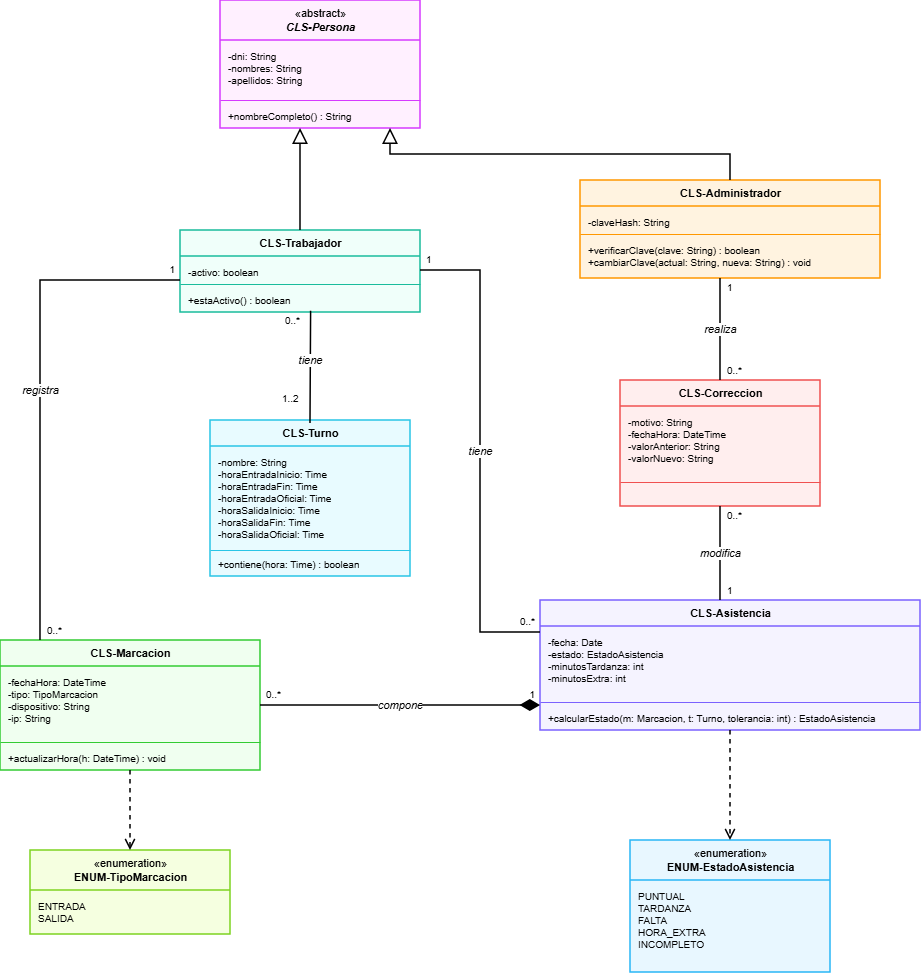

The diagram above was exported from draw.io. Its source (the exported page's mxGraphModel, read from the mxfile embedded in the PNG):
<mxGraphModel dx="1648" dy="949" grid="1" gridSize="10" guides="1" tooltips="1" connect="1" arrows="1" fold="1" page="1" pageScale="1" pageWidth="1400" pageHeight="1050" math="0" shadow="0">
  <root>
    <mxCell id="0" />
    <mxCell id="1" parent="0" />
    <mxCell id="persona" parent="1" style="swimlane;fontStyle=0;align=center;verticalAlign=middle;horizontal=1;startSize=40;collapsible=0;fillColor=#FFF0FF;swimlaneFillColor=#FFF0FF;strokeColor=#D63AFF;strokeWidth=1.5;fontSize=11;html=1;" value="«abstract»&lt;br&gt;&lt;b&gt;&lt;i&gt;CLS-Persona&lt;/i&gt;&lt;/b&gt;" vertex="1">
      <mxGeometry height="128" width="200" x="240" y="20" as="geometry" />
    </mxCell>
    <mxCell id="persona_a" parent="persona" style="text;strokeColor=none;fillColor=none;align=left;verticalAlign=top;spacingLeft=6;spacingTop=4;whiteSpace=nowrap;html=1;fontSize=10;overflow=hidden;" value="-dni: String&lt;br&gt;-nombres: String&lt;br&gt;-apellidos: String" vertex="1">
      <mxGeometry height="60" width="200" y="40" as="geometry" />
    </mxCell>
    <mxCell id="persona_l" parent="persona" style="line;strokeColor=#D63AFF;strokeWidth=1;fillColor=none;" value="" vertex="1">
      <mxGeometry height="4" width="200" y="98" as="geometry" />
    </mxCell>
    <mxCell id="persona_m" parent="persona" style="text;strokeColor=none;fillColor=none;align=left;verticalAlign=top;spacingLeft=6;spacingTop=4;whiteSpace=nowrap;html=1;fontSize=10;overflow=hidden;" value="+nombreCompleto() : String" vertex="1">
      <mxGeometry height="28" width="200" y="100" as="geometry" />
    </mxCell>
    <mxCell id="trab" parent="1" style="swimlane;fontStyle=0;align=center;verticalAlign=middle;horizontal=1;startSize=26;collapsible=0;fillColor=#F0FFFA;swimlaneFillColor=#F0FFFA;strokeColor=#1ABC9C;strokeWidth=1.5;fontSize=11;html=1;" value="&lt;b&gt;CLS-Trabajador&lt;/b&gt;" vertex="1">
      <mxGeometry height="82" width="240" x="200" y="250" as="geometry" />
    </mxCell>
    <mxCell id="trab_a" parent="trab" style="text;strokeColor=none;fillColor=none;align=left;verticalAlign=top;spacingLeft=6;spacingTop=4;whiteSpace=nowrap;html=1;fontSize=10;overflow=hidden;" value="-activo: boolean" vertex="1">
      <mxGeometry height="28" width="240" y="26" as="geometry" />
    </mxCell>
    <mxCell id="trab_l" parent="trab" style="line;strokeColor=#1ABC9C;strokeWidth=1;fillColor=none;" value="" vertex="1">
      <mxGeometry height="4" width="240" y="52" as="geometry" />
    </mxCell>
    <mxCell id="trab_m" parent="trab" style="text;strokeColor=none;fillColor=none;align=left;verticalAlign=top;spacingLeft=6;spacingTop=4;whiteSpace=nowrap;html=1;fontSize=10;overflow=hidden;" value="+estaActivo() : boolean" vertex="1">
      <mxGeometry height="28" width="240" y="54" as="geometry" />
    </mxCell>
    <mxCell id="admin" parent="1" style="swimlane;fontStyle=0;align=center;verticalAlign=middle;horizontal=1;startSize=26;collapsible=0;fillColor=#FFF3E0;swimlaneFillColor=#FFF3E0;strokeColor=#FF9800;strokeWidth=1.5;fontSize=11;html=1;" value="&lt;b style=&quot;caret-color: rgba(0, 0, 0, 0);&quot;&gt;CLS-&lt;/b&gt;&lt;b&gt;Administrador&lt;/b&gt;" vertex="1">
      <mxGeometry height="98" width="300" x="600" y="200" as="geometry" />
    </mxCell>
    <mxCell id="admin_a" parent="admin" style="text;strokeColor=none;fillColor=none;align=left;verticalAlign=top;spacingLeft=6;spacingTop=4;whiteSpace=nowrap;html=1;fontSize=10;overflow=hidden;" value="-claveHash: String" vertex="1">
      <mxGeometry height="28" width="300" y="26" as="geometry" />
    </mxCell>
    <mxCell id="admin_l" parent="admin" style="line;strokeColor=#FF9800;strokeWidth=1;fillColor=none;" value="" vertex="1">
      <mxGeometry height="4" width="300" y="52" as="geometry" />
    </mxCell>
    <mxCell id="admin_m" parent="admin" style="text;strokeColor=none;fillColor=none;align=left;verticalAlign=top;spacingLeft=6;spacingTop=4;whiteSpace=nowrap;html=1;fontSize=10;overflow=hidden;" value="+verificarClave(clave: String) : boolean&lt;br&gt;+cambiarClave(actual: String, nueva: String) : void" vertex="1">
      <mxGeometry height="44" width="300" y="54" as="geometry" />
    </mxCell>
    <mxCell id="corr" parent="1" style="swimlane;fontStyle=0;align=center;verticalAlign=middle;horizontal=1;startSize=26;collapsible=0;fillColor=#FFEEEE;swimlaneFillColor=#FFEEEE;strokeColor=#F05050;strokeWidth=1.5;fontSize=11;html=1;" value="&lt;b style=&quot;caret-color: rgba(0, 0, 0, 0);&quot;&gt;CLS-&lt;/b&gt;&lt;b&gt;Correccion&lt;/b&gt;" vertex="1">
      <mxGeometry height="126" width="200" x="640" y="400" as="geometry" />
    </mxCell>
    <mxCell id="corr_a" parent="corr" style="text;strokeColor=none;fillColor=none;align=left;verticalAlign=top;spacingLeft=6;spacingTop=4;whiteSpace=nowrap;html=1;fontSize=10;overflow=hidden;" value="-motivo: String&lt;br&gt;-fechaHora: DateTime&lt;br&gt;-valorAnterior: String&lt;br&gt;-valorNuevo: String" vertex="1">
      <mxGeometry height="76" width="200" y="26" as="geometry" />
    </mxCell>
    <mxCell id="corr_l" parent="corr" style="line;strokeColor=#F05050;strokeWidth=1;fillColor=none;" value="" vertex="1">
      <mxGeometry height="4" width="200" y="100" as="geometry" />
    </mxCell>
    <mxCell id="corr_m" parent="corr" style="text;strokeColor=none;fillColor=none;align=left;verticalAlign=top;spacingLeft=6;spacingTop=4;whiteSpace=nowrap;html=1;fontSize=10;overflow=hidden;" value="" vertex="1">
      <mxGeometry height="24" width="200" y="102" as="geometry" />
    </mxCell>
    <mxCell id="turno" parent="1" style="swimlane;fontStyle=0;align=center;verticalAlign=middle;horizontal=1;startSize=26;collapsible=0;fillColor=#E8FBFF;swimlaneFillColor=#E8FBFF;strokeColor=#29C5E6;strokeWidth=1.5;fontSize=11;html=1;" value="&lt;b style=&quot;caret-color: rgba(0, 0, 0, 0);&quot;&gt;CLS-&lt;/b&gt;&lt;b&gt;Turno&lt;/b&gt;" vertex="1">
      <mxGeometry height="156" width="200" x="230" y="440" as="geometry" />
    </mxCell>
    <mxCell id="turno_a" parent="turno" style="text;strokeColor=none;fillColor=none;align=left;verticalAlign=top;spacingLeft=6;spacingTop=4;whiteSpace=nowrap;html=1;fontSize=10;overflow=hidden;" value="-nombre: String&lt;br&gt;-horaEntradaInicio: Time&lt;br&gt;-horaEntradaFin: Time&lt;div&gt;-&lt;span style=&quot;caret-color: rgba(0, 0, 0, 0);&quot;&gt;horaEntradaOficial&lt;/span&gt;&lt;span style=&quot;caret-color: rgba(0, 0, 0, 0);&quot;&gt;: Time&lt;/span&gt;&lt;br&gt;&lt;div&gt;-&lt;span style=&quot;caret-color: rgba(0, 0, 0, 0);&quot;&gt;horaSalidaInicio: Time&lt;/span&gt;&lt;br&gt;-&lt;span style=&quot;caret-color: rgba(0, 0, 0, 0);&quot;&gt;horaSalidaFin: Time&lt;/span&gt;&lt;/div&gt;&lt;div&gt;-&lt;span style=&quot;caret-color: rgba(0, 0, 0, 0);&quot;&gt;horaSalidaOficial&lt;/span&gt;&lt;span style=&quot;caret-color: rgba(0, 0, 0, 0);&quot;&gt;: Time&lt;/span&gt;&lt;br&gt;&lt;div&gt;&lt;br&gt;&lt;/div&gt;&lt;/div&gt;&lt;/div&gt;" vertex="1">
      <mxGeometry height="104" width="200" y="26" as="geometry" />
    </mxCell>
    <mxCell id="turno_l" parent="turno" style="line;strokeColor=#29C5E6;strokeWidth=1;fillColor=none;" value="" vertex="1">
      <mxGeometry height="4" width="200" y="128" as="geometry" />
    </mxCell>
    <mxCell id="turno_m" parent="turno" style="text;strokeColor=none;fillColor=none;align=left;verticalAlign=top;spacingLeft=6;spacingTop=4;whiteSpace=nowrap;html=1;fontSize=10;overflow=hidden;" value="+contiene(hora: Time) : boolean" vertex="1">
      <mxGeometry height="28" width="200" y="128" as="geometry" />
    </mxCell>
    <mxCell id="asis" parent="1" style="swimlane;fontStyle=0;align=center;verticalAlign=middle;horizontal=1;startSize=26;collapsible=0;fillColor=#F5F3FF;swimlaneFillColor=#F5F3FF;strokeColor=#7B61FF;strokeWidth=1.5;fontSize=11;html=1;" value="&lt;b style=&quot;caret-color: rgba(0, 0, 0, 0);&quot;&gt;CLS-&lt;/b&gt;&lt;b&gt;Asistencia&lt;/b&gt;" vertex="1">
      <mxGeometry height="130" width="380" x="560" y="620" as="geometry" />
    </mxCell>
    <mxCell id="asis_a" parent="asis" style="text;strokeColor=none;fillColor=none;align=left;verticalAlign=top;spacingLeft=6;spacingTop=4;whiteSpace=nowrap;html=1;fontSize=10;overflow=hidden;" value="-fecha: Date&lt;br&gt;-estado: EstadoAsistencia&lt;br&gt;-minutosTardanza: int&lt;br&gt;-minutosExtra: int" vertex="1">
      <mxGeometry height="76" width="380" y="26" as="geometry" />
    </mxCell>
    <mxCell id="asis_l" parent="asis" style="line;strokeColor=#7B61FF;strokeWidth=1;fillColor=none;" value="" vertex="1">
      <mxGeometry height="4" width="380" y="100" as="geometry" />
    </mxCell>
    <mxCell id="asis_m" parent="asis" style="text;strokeColor=none;fillColor=none;align=left;verticalAlign=top;spacingLeft=6;spacingTop=4;whiteSpace=nowrap;html=1;fontSize=10;overflow=hidden;" value="+calcularEstado(m: Marcacion, t: Turno, tolerancia: int) : EstadoAsistencia" vertex="1">
      <mxGeometry height="28" width="380" y="102" as="geometry" />
    </mxCell>
    <mxCell id="marc" parent="1" style="swimlane;fontStyle=0;align=center;verticalAlign=middle;horizontal=1;startSize=26;collapsible=0;fillColor=#F0FFF0;swimlaneFillColor=#F0FFF0;strokeColor=#33CC33;strokeWidth=1.5;fontSize=11;html=1;" value="&lt;b style=&quot;caret-color: rgba(0, 0, 0, 0);&quot;&gt;CLS-&lt;/b&gt;&lt;b&gt;Marcacion&lt;/b&gt;" vertex="1">
      <mxGeometry height="130" width="260" x="20" y="660" as="geometry" />
    </mxCell>
    <mxCell id="marc_a" parent="marc" style="text;strokeColor=none;fillColor=none;align=left;verticalAlign=top;spacingLeft=6;spacingTop=4;whiteSpace=nowrap;html=1;fontSize=10;overflow=hidden;" value="-fechaHora: DateTime&lt;br&gt;-tipo: TipoMarcacion&lt;br&gt;-dispositivo: String&lt;br&gt;-ip: String" vertex="1">
      <mxGeometry height="76" width="260" y="26" as="geometry" />
    </mxCell>
    <mxCell id="marc_l" parent="marc" style="line;strokeColor=#33CC33;strokeWidth=1;fillColor=none;" value="" vertex="1">
      <mxGeometry height="4" width="260" y="100" as="geometry" />
    </mxCell>
    <mxCell id="marc_m" parent="marc" style="text;strokeColor=none;fillColor=none;align=left;verticalAlign=top;spacingLeft=6;spacingTop=4;whiteSpace=nowrap;html=1;fontSize=10;overflow=hidden;" value="+actualizarHora(h: DateTime) : void" vertex="1">
      <mxGeometry height="28" width="260" y="102" as="geometry" />
    </mxCell>
    <mxCell id="tipo" parent="1" style="swimlane;fontStyle=0;align=center;verticalAlign=middle;horizontal=1;startSize=40;collapsible=0;fillColor=#F5FFE0;swimlaneFillColor=#F5FFE0;strokeColor=#7ED321;strokeWidth=1.5;fontSize=11;html=1;" value="«enumeration»&lt;br&gt;&lt;b&gt;ENUM-TipoMarcacion&lt;/b&gt;" vertex="1">
      <mxGeometry height="84" width="200" x="50" y="870" as="geometry" />
    </mxCell>
    <mxCell id="tipo_a" parent="tipo" style="text;strokeColor=none;fillColor=none;align=left;verticalAlign=top;spacingLeft=6;spacingTop=4;whiteSpace=nowrap;html=1;fontSize=10;overflow=hidden;" value="ENTRADA&lt;br&gt;SALIDA" vertex="1">
      <mxGeometry height="44" width="200" y="40" as="geometry" />
    </mxCell>
    <mxCell id="estado" parent="1" style="swimlane;fontStyle=0;align=center;verticalAlign=middle;horizontal=1;startSize=40;collapsible=0;fillColor=#E8F7FF;swimlaneFillColor=#E8F7FF;strokeColor=#29B6F6;strokeWidth=1.5;fontSize=11;html=1;" value="«enumeration»&lt;br&gt;&lt;b style=&quot;caret-color: rgba(0, 0, 0, 0);&quot;&gt;ENUM-&lt;/b&gt;&lt;b&gt;EstadoAsistencia&lt;/b&gt;" vertex="1">
      <mxGeometry height="132" width="200" x="650" y="860" as="geometry" />
    </mxCell>
    <mxCell id="estado_a" parent="estado" style="text;strokeColor=none;fillColor=none;align=left;verticalAlign=top;spacingLeft=6;spacingTop=4;whiteSpace=nowrap;html=1;fontSize=10;overflow=hidden;" value="PUNTUAL&lt;br&gt;TARDANZA&lt;br&gt;FALTA&lt;br&gt;HORA_EXTRA&lt;br&gt;INCOMPLETO" vertex="1">
      <mxGeometry height="92" width="200" y="40" as="geometry" />
    </mxCell>
    <mxCell id="h1" edge="1" parent="1" source="trab" style="edgeStyle=orthogonalEdgeStyle;rounded=0;html=1;strokeWidth=1.5;fontSize=11;fontStyle=2;labelBackgroundColor=#FFFFFF;endArrow=block;endFill=0;endSize=12;exitX=0.5000;exitY=0.0000;entryX=0.4000;entryY=1.0000;exitDx=0;exitDy=0;entryDx=0;entryDy=0;" target="persona" value="">
      <mxGeometry relative="1" as="geometry" />
    </mxCell>
    <mxCell id="h2" edge="1" parent="1" source="admin" style="edgeStyle=orthogonalEdgeStyle;rounded=0;html=1;strokeWidth=1.5;fontSize=11;fontStyle=2;labelBackgroundColor=#FFFFFF;endArrow=block;endFill=0;endSize=12;exitX=0.5000;exitY=0.0000;entryX=0.8500;entryY=1.0000;exitDx=0;exitDy=0;entryDx=0;entryDy=0;" target="persona" value="">
      <mxGeometry relative="1" as="geometry" />
    </mxCell>
    <mxCell id="a1" edge="1" parent="1" source="admin" style="edgeStyle=orthogonalEdgeStyle;rounded=0;html=1;strokeWidth=1.5;fontSize=11;fontStyle=2;labelBackgroundColor=#FFFFFF;endArrow=none;startArrow=none;exitX=0.4667;exitY=1.0000;entryX=0.5000;entryY=0.0000;exitDx=0;exitDy=0;entryDx=0;entryDy=0;" target="corr" value="realiza">
      <mxGeometry relative="1" as="geometry" />
    </mxCell>
    <mxCell id="mult1" parent="1" style="text;html=1;align=left;verticalAlign=middle;fontSize=10;strokeColor=none;fillColor=none;" value="1" vertex="1">
      <mxGeometry height="16" width="34" x="745" y="299" as="geometry" />
    </mxCell>
    <mxCell id="mult2" parent="1" style="text;html=1;align=left;verticalAlign=middle;fontSize=10;strokeColor=none;fillColor=none;" value="0..*" vertex="1">
      <mxGeometry height="16" width="34" x="745" y="382" as="geometry" />
    </mxCell>
    <mxCell id="a2" edge="1" parent="1" source="corr" style="edgeStyle=orthogonalEdgeStyle;rounded=0;html=1;strokeWidth=1.5;fontSize=11;fontStyle=2;labelBackgroundColor=#FFFFFF;endArrow=none;startArrow=none;exitX=0.5000;exitY=1.0000;entryX=0.4737;entryY=0.0000;exitDx=0;exitDy=0;entryDx=0;entryDy=0;" target="asis" value="modifica">
      <mxGeometry relative="1" as="geometry" />
    </mxCell>
    <mxCell id="mult3" parent="1" style="text;html=1;align=left;verticalAlign=middle;fontSize=10;strokeColor=none;fillColor=none;" value="0..*" vertex="1">
      <mxGeometry height="16" width="34" x="745" y="527" as="geometry" />
    </mxCell>
    <mxCell id="mult4" parent="1" style="text;html=1;align=left;verticalAlign=middle;fontSize=10;strokeColor=none;fillColor=none;" value="1" vertex="1">
      <mxGeometry height="16" width="34" x="745" y="602" as="geometry" />
    </mxCell>
    <mxCell id="a3" edge="1" parent="1" source="trab_m" style="edgeStyle=orthogonalEdgeStyle;rounded=0;html=1;strokeWidth=1.5;fontSize=11;fontStyle=2;labelBackgroundColor=#FFFFFF;endArrow=none;startArrow=none;exitX=0.544;exitY=0.956;entryX=0.5;entryY=0.019;exitDx=0;exitDy=0;entryDx=0;entryDy=0;entryPerimeter=0;exitPerimeter=0;" target="turno" value="tiene">
      <mxGeometry relative="1" x="-0.1203" as="geometry">
        <mxPoint as="offset" />
        <Array as="points">
          <mxPoint x="330.6" y="332" />
        </Array>
      </mxGeometry>
    </mxCell>
    <mxCell id="mult5" parent="1" style="text;html=1;align=left;verticalAlign=middle;fontSize=10;strokeColor=none;fillColor=none;" value="0..*" vertex="1">
      <mxGeometry height="16" width="34" x="303" y="332" as="geometry" />
    </mxCell>
    <mxCell id="mult6" parent="1" style="text;html=1;align=left;verticalAlign=middle;fontSize=10;strokeColor=none;fillColor=none;" value="1..2" vertex="1">
      <mxGeometry height="16" width="34" x="300" y="410" as="geometry" />
    </mxCell>
    <mxCell id="a5" edge="1" parent="1" source="trab" style="edgeStyle=orthogonalEdgeStyle;rounded=0;html=1;strokeWidth=1.5;fontSize=11;fontStyle=2;labelBackgroundColor=#FFFFFF;endArrow=none;startArrow=none;exitX=1.0000;exitY=0.4878;entryX=0.0000;entryY=0.2462;exitDx=0;exitDy=0;entryDx=0;entryDy=0;" target="asis" value="tiene">
      <mxGeometry relative="1" as="geometry">
        <Array as="points">
          <mxPoint x="500" y="290" />
          <mxPoint x="500" y="652" />
        </Array>
      </mxGeometry>
    </mxCell>
    <mxCell id="mult9" parent="1" style="text;html=1;align=left;verticalAlign=middle;fontSize=10;strokeColor=none;fillColor=none;" value="1" vertex="1">
      <mxGeometry height="16" width="34" x="444" y="271" as="geometry" />
    </mxCell>
    <mxCell id="mult10" parent="1" style="text;html=1;align=right;verticalAlign=middle;fontSize=10;strokeColor=none;fillColor=none;" value="0..*" vertex="1">
      <mxGeometry height="16" width="34" x="522" y="633" as="geometry" />
    </mxCell>
    <mxCell id="a6" edge="1" parent="1" source="trab" style="edgeStyle=orthogonalEdgeStyle;rounded=0;html=1;strokeWidth=1.5;fontSize=11;fontStyle=2;labelBackgroundColor=#FFFFFF;endArrow=none;startArrow=none;exitX=0.0000;exitY=0.6098;entryX=0.1538;entryY=0.0000;exitDx=0;exitDy=0;entryDx=0;entryDy=0;" target="marc" value="registra">
      <mxGeometry relative="1" as="geometry">
        <Array as="points">
          <mxPoint x="60" y="300" />
        </Array>
      </mxGeometry>
    </mxCell>
    <mxCell id="mult11" parent="1" style="text;html=1;align=right;verticalAlign=middle;fontSize=10;strokeColor=none;fillColor=none;" value="1" vertex="1">
      <mxGeometry height="16" width="34" x="162" y="281" as="geometry" />
    </mxCell>
    <mxCell id="mult12" parent="1" style="text;html=1;align=left;verticalAlign=middle;fontSize=10;strokeColor=none;fillColor=none;" value="0..*" vertex="1">
      <mxGeometry height="16" width="34" x="65" y="642" as="geometry" />
    </mxCell>
    <mxCell id="c1" edge="1" parent="1" source="marc" style="edgeStyle=orthogonalEdgeStyle;rounded=0;html=1;strokeWidth=1.5;fontSize=11;fontStyle=2;labelBackgroundColor=#FFFFFF;endArrow=diamondThin;endFill=1;endSize=16;exitX=1.0000;exitY=0.5000;entryX=0.0000;entryY=0.8077;exitDx=0;exitDy=0;entryDx=0;entryDy=0;" target="asis" value="compone">
      <mxGeometry relative="1" as="geometry" />
    </mxCell>
    <mxCell id="mult13" parent="1" style="text;html=1;align=left;verticalAlign=middle;fontSize=10;strokeColor=none;fillColor=none;" value="0..*" vertex="1">
      <mxGeometry height="16" width="34" x="284" y="706" as="geometry" />
    </mxCell>
    <mxCell id="mult14" parent="1" style="text;html=1;align=right;verticalAlign=middle;fontSize=10;strokeColor=none;fillColor=none;" value="1" vertex="1">
      <mxGeometry height="16" width="34" x="522" y="706" as="geometry" />
    </mxCell>
    <mxCell id="d1" edge="1" parent="1" source="marc" style="edgeStyle=orthogonalEdgeStyle;rounded=0;html=1;strokeWidth=1.5;fontSize=11;fontStyle=2;labelBackgroundColor=#FFFFFF;dashed=1;endArrow=open;endFill=0;endSize=8;exitX=0.5000;exitY=1.0000;entryX=0.5000;entryY=0.0000;exitDx=0;exitDy=0;entryDx=0;entryDy=0;" target="tipo" value="">
      <mxGeometry relative="1" as="geometry" />
    </mxCell>
    <mxCell id="d2" edge="1" parent="1" source="asis" style="edgeStyle=orthogonalEdgeStyle;rounded=0;html=1;strokeWidth=1.5;fontSize=11;fontStyle=2;labelBackgroundColor=#FFFFFF;dashed=1;endArrow=open;endFill=0;endSize=8;exitX=0.5000;exitY=1.0000;entryX=0.5000;entryY=0.0000;exitDx=0;exitDy=0;entryDx=0;entryDy=0;" target="estado" value="">
      <mxGeometry relative="1" as="geometry" />
    </mxCell>
  </root>
</mxGraphModel>